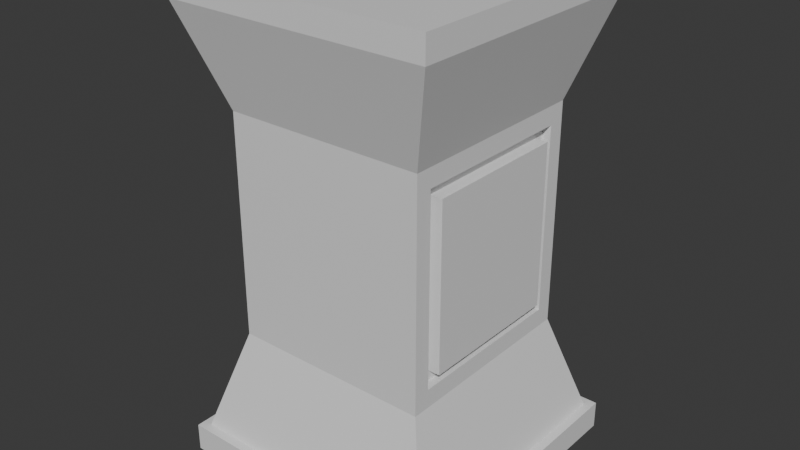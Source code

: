# Source: pedestal_1.blend  (saved by Blender 4.3.34; exported with 4.5.12 LTS)
import bpy
from mathutils import Matrix  # noqa: F401  (used for matrix-valued properties, if any)

bpy.ops.wm.read_factory_settings(use_empty=True)
scene = bpy.context.scene
scene.name = 'Scene'

# ---- collections
col_collection = bpy.data.collections.new('Collection'); scene.collection.children.link(col_collection)

# ---- materials (node trees are filled in below, after node groups)
mat_material = bpy.data.materials.new('Material')
mat_material.alpha_threshold = 0.0
mat_material.roughness = 0.5
mat_material.line_color = (0.0, 0.0, 0.0, 1.0)

# ---- material node trees
mat_material.use_nodes = True; mat_material.node_tree.nodes.clear()
_N = mat_material.node_tree.nodes; _L = mat_material.node_tree.links
n0 = _N.new('ShaderNodeOutputMaterial'); n0.name = 'Material Output'; n0.location = (300, 300)
n1 = _N.new('ShaderNodeBsdfPrincipled'); n1.name = 'Principled BSDF'; n1.location = (10, 300)
n1.inputs[3].default_value = 1.45
_L.new(n1.outputs[0], n0.inputs[0])
n0.is_active_output = True

# ---- world
world_world = bpy.data.worlds.new('World'); scene.world = world_world
world_world.use_nodes = True; world_world.node_tree.nodes.clear()
_N = world_world.node_tree.nodes; _L = world_world.node_tree.links
n0 = _N.new('ShaderNodeOutputWorld'); n0.name = 'World Output'; n0.location = (300, 300)
n1 = _N.new('ShaderNodeBackground'); n1.name = 'Background'; n1.location = (10, 300)
n1.inputs[0].default_value = (0.05088, 0.05088, 0.05088, 1.0)
_L.new(n1.outputs[0], n0.inputs[0])
n0.is_active_output = True
world_world.color = (0.05088, 0.05088, 0.05088)
world_world.sun_shadow_jitter_overblur = 0.0

# ---- meshes
me_cube = bpy.data.meshes.new('Cube')
me_cube.from_pydata([(-1.0, 1.0, 1.0), (-1.0, 1.0, -1.0), (-1.0, -1.0, 1.0), (-1.0, -1.0, -1.0), (-0.9358, 0.9358, 1.0), (-0.9358, -0.9358, 1.0), (-0.7178, 0.7178, 8.314), (-0.7178, -0.7178, 8.314), (-0.7178, 0.7178, 24.26), (-0.7178, -0.7178, 24.26), (-0.7178, 0.7178, 24.26), (-0.7178, -0.7178, 24.26), (-0.7178, 0.7178, 24.26), (-0.7178, -0.7178, 24.26), (-0.9473, 0.9473, 31.33), (-0.9473, -0.9473, 31.33), (-0.9473, 0.9473, 33.05), (-0.9473, -0.9473, 33.05), (-0.7178, -0.7178, 8.314), (-0.7178, 0.7178, 8.314), (-0.7178, -0.7178, 24.26), (-0.7178, 0.7178, 24.26), (-0.7178, -0.7178, 8.314), (-0.7178, 0.7178, 8.314), (-0.7178, -0.7178, 24.26), (-0.7178, 0.7178, 24.26), (-0.7178, -0.5993, 9.63), (-0.7178, 0.5993, 9.63), (-0.7178, -0.5993, 22.95), (-0.7178, 0.5993, 22.95), (-0.6586, -0.5993, 9.63), (-0.6586, 0.5993, 9.63), (-0.6586, -0.5993, 22.95), (-0.6586, 0.5993, 22.95), (0.0, 1.0, -1.0), (0.0, -1.0, 1.0), (0.0, -1.0, -1.0), (0.0, 1.0, 1.0), (0.0, -0.9358, 1.0), (0.0, 0.9358, 1.0), (0.0, -0.7178, 8.314), (0.0, 0.7178, 8.314), (0.0, -0.7178, 24.26), (0.0, 0.7178, 24.26), (0.0, -0.7178, 24.26), (0.0, 0.7178, 24.26), (0.0, -0.7178, 24.26), (0.0, 0.7178, 24.26), (0.0, -0.9473, 31.33), (0.0, 0.9473, 31.33), (0.0, -0.9473, 33.05), (0.0, 0.9473, 33.05), (-0.6586, -0.5278, 10.42), (-0.6586, 0.5278, 10.42), (-0.6586, -0.5278, 22.15), (-0.6586, 0.5278, 22.15), (-0.7448, -0.5278, 10.42), (-0.7448, 0.5278, 10.42), (-0.7448, -0.5278, 22.15), (-0.7448, 0.5278, 22.15), (-0.4679, -0.9358, 1.0), (-0.9358, 0.0, 1.0), (-0.3589, -0.7178, 8.314), (-0.7178, 0.0, 8.314), (-0.4163, -0.8325, 27.8), (-0.3876, -0.7752, 26.03), (-0.3589, -0.7178, 24.26), (-0.7178, 0.0, 24.26), (-0.4736, -0.9473, 31.33), (-0.9473, 0.0, 31.33), (-0.2067, -0.8268, 4.657), (-0.6201, -0.8268, 4.657), (-0.4679, 0.9358, 1.0), (-0.3589, 0.7178, 8.314), (-0.3589, 0.7178, 24.26), (-0.4736, 0.9473, 31.33), (0.0, 0.8325, 27.8), (0.0, -0.8325, 27.8), (0.0, -0.8268, 4.657), (0.0, 0.8268, 4.657), (-0.4134, -0.8268, 4.657), (-0.4407, -0.8813, 2.828), (0.0, 0.8268, 4.657), (0.0, 0.8813, 2.828), (0.0, -0.8268, 4.657), (0.0, -0.8813, 2.828), (-0.7019, -0.9358, 1.0), (-0.9358, 0.4679, 1.0), (-0.5383, -0.7178, 8.314), (-0.7178, 0.3589, 8.314), (-0.7723, 0.7723, 6.485), (-0.7723, -0.7723, 6.485), (-0.5383, -0.7178, 24.26), (-0.7178, 0.3589, 24.26), (-0.7105, -0.9473, 31.33), (-0.9473, 0.4736, 31.33), (-0.8899, -0.8899, 29.57), (-0.7752, 0.7752, 26.03), (-0.234, 0.9358, 1.0), (-0.1794, 0.7178, 8.314), (-0.1794, 0.7178, 24.26), (-0.2368, 0.9473, 31.33), (0.0, 0.8899, 29.57), (0.0, -0.8899, 29.57), (0.0, -0.7723, 6.485), (0.0, 0.7723, 6.485), (-0.234, -0.9358, 1.0), (-0.9358, -0.4679, 1.0), (-0.1794, -0.7178, 8.314), (-0.7178, -0.3589, 8.314), (-0.8813, 0.8813, 2.828), (-0.8813, -0.8813, 2.828), (-0.1794, -0.7178, 24.26), (-0.7178, -0.3589, 24.26), (-0.2368, -0.9473, 31.33), (-0.9473, -0.4736, 31.33), (-0.7752, -0.7752, 26.03), (-0.8899, 0.8899, 29.57), (-0.7019, 0.9358, 1.0), (-0.5383, 0.7178, 8.314), (-0.5383, 0.7178, 24.26), (-0.7105, 0.9473, 31.33), (0.0, 0.7752, 26.03), (0.0, -0.7752, 26.03), (0.0, -0.8813, 2.828), (0.0, 0.8813, 2.828), (-0.3861, -0.7723, 6.485), (-0.4407, -0.8813, 2.828), (0.0, -0.8325, 27.8), (0.0, -0.7752, 26.03), (-0.445, -0.8899, 29.57), (-0.3876, -0.7752, 26.03), (0.0, 0.8325, 27.8), (0.0, 0.7752, 26.03), (-0.445, 0.8899, 29.57), (-0.3876, 0.7752, 26.03), (-0.8325, 0.8325, 27.8), (-0.8899, 0.8899, 29.57), (-0.8899, 0.0, 29.57), (-0.7752, 0.0, 26.03), (-0.8325, -0.8325, 27.8), (-0.7752, -0.7752, 26.03), (-0.7723, 0.0, 6.485), (-0.8813, 0.0, 2.828), (-0.8268, -0.8268, 4.657), (-0.8813, -0.8813, 2.828), (-0.3861, 0.7723, 6.485), (-0.4407, 0.8813, 2.828), (-0.8268, 0.8268, 4.657), (-0.8813, 0.8813, 2.828), (-0.661, 0.8813, 2.828), (-0.2203, 0.8813, 2.828), (-0.1931, 0.7723, 6.485), (-0.8813, -0.4407, 2.828), (-0.8813, 0.4407, 2.828), (-0.7723, 0.3861, 6.485), (-0.7752, -0.3876, 26.03), (-0.7752, 0.3876, 26.03), (-0.8899, 0.445, 29.57), (-0.5814, 0.7752, 26.03), (-0.1938, 0.7752, 26.03), (-0.2225, 0.8899, 29.57), (-0.1938, -0.7752, 26.03), (-0.5814, -0.7752, 26.03), (-0.6674, -0.8899, 29.57), (-0.2203, -0.8813, 2.828), (-0.661, -0.8813, 2.828), (-0.5792, -0.7723, 6.485), (-0.1931, -0.7723, 6.485), (-0.2225, -0.8899, 29.57), (-0.6674, 0.8899, 29.57), (-0.8899, -0.445, 29.57), (-0.7723, -0.3861, 6.485), (-0.5792, 0.7723, 6.485), (-0.8813, 0.8813, 2.828), (-0.8268, 0.8268, 4.657), (-0.8813, -0.8813, 2.828), (-0.8268, -0.8268, 4.657), (-0.7752, -0.7752, 26.03), (-0.8325, -0.8325, 27.8), (-0.8899, 0.8899, 29.57), (-0.8325, 0.8325, 27.8), (0.0, 0.7752, 26.03), (0.0, 0.8325, 27.8), (0.0, -0.7752, 26.03), (0.0, -0.8325, 27.8), (0.0, -0.8813, 2.828), (0.0, -0.8268, 4.657), (0.0, 0.8813, 2.828), (0.0, 0.8268, 4.657), (-0.4407, -0.8813, 2.828), (-0.3876, -0.7752, 26.03), (-0.3876, 0.7752, 26.03), (-0.7752, 0.0, 26.03), (-0.8325, 0.0, 27.8), (-0.8325, 0.4163, 27.8), (-0.8325, -0.4163, 27.8), (-0.8813, 0.0, 2.828), (-0.8268, 0.0, 4.657), (-0.8268, 0.4134, 4.657), (-0.8268, -0.4134, 4.657), (-0.4407, 0.8813, 2.828), (-0.7723, 0.7723, 6.485), (-0.7723, -0.7723, 6.485), (-0.8899, -0.8899, 29.57), (-0.7752, 0.7752, 26.03), (0.0, 0.8899, 29.57), (0.0, -0.8899, 29.57), (0.0, -0.7723, 6.485), (0.0, 0.7723, 6.485), (-0.3861, -0.7723, 6.485), (-0.445, -0.8899, 29.57), (-0.445, 0.8899, 29.57), (-0.8899, 0.0, 29.57), (-0.7723, 0.0, 6.485), (-0.3861, 0.7723, 6.485), (-0.661, 0.8813, 2.828), (-0.2203, 0.8813, 2.828), (-0.1931, 0.7723, 6.485), (-0.8813, -0.4407, 2.828), (-0.8813, 0.4407, 2.828), (-0.7723, 0.3861, 6.485), (-0.7752, -0.3876, 26.03), (-0.7752, 0.3876, 26.03), (-0.8899, 0.445, 29.57), (-0.5814, 0.7752, 26.03), (-0.1938, 0.7752, 26.03), (-0.2225, 0.8899, 29.57), (-0.1938, -0.7752, 26.03), (-0.5814, -0.7752, 26.03), (-0.6674, -0.8899, 29.57), (-0.2203, -0.8813, 2.828), (-0.661, -0.8813, 2.828), (-0.5792, -0.7723, 6.485), (-0.1931, -0.7723, 6.485), (-0.2225, -0.8899, 29.57), (-0.6674, 0.8899, 29.57), (-0.8899, -0.445, 29.57), (-0.7723, -0.3861, 6.485), (-0.5792, 0.7723, 6.485), (-0.6244, -0.8325, 27.8), (-0.2081, -0.8325, 27.8), (-0.3876, 0.7752, 26.03), (-0.4163, 0.8325, 27.8), (-0.2081, 0.8325, 27.8), (-0.6244, 0.8325, 27.8), (-0.4407, 0.8813, 2.828), (-0.4134, 0.8268, 4.657), (-0.2067, 0.8268, 4.657), (-0.6201, 0.8268, 4.657), (-0.7723, 0.7723, 6.485), (-0.7723, -0.7723, 6.485), (-0.8899, -0.8899, 29.57), (-0.7752, 0.7752, 26.03), (0.0, 0.8899, 29.57), (0.0, -0.8899, 29.57), (0.0, -0.7723, 6.485), (0.0, 0.7723, 6.485), (-0.3861, -0.7723, 6.485), (-0.445, -0.8899, 29.57), (-0.445, 0.8899, 29.57), (-0.3861, 0.7723, 6.485), (-0.661, 0.8813, 2.828), (-0.2203, 0.8813, 2.828), (-0.1931, 0.7723, 6.485), (-0.5814, 0.7752, 26.03), (-0.1938, 0.7752, 26.03), (-0.2225, 0.8899, 29.57), (-0.1938, -0.7752, 26.03), (-0.5814, -0.7752, 26.03), (-0.6674, -0.8899, 29.57), (-0.2203, -0.8813, 2.828), (-0.661, -0.8813, 2.828), (-0.5792, -0.7723, 6.485), (-0.1931, -0.7723, 6.485), (-0.2225, -0.8899, 29.57), (-0.6674, 0.8899, 29.57), (-0.5792, 0.7723, 6.485)], [], [(36, 35, 2, 3), (3, 2, 0, 1), (173, 90, 6, 119), (0, 2, 5, 107, 61, 87, 4), (37, 0, 4, 118, 72, 98, 39), (6, 89, 63, 109, 7, 18, 19), (172, 91, 7, 109), (43, 8, 10, 45), (41, 99, 73, 119, 6, 8, 43), (8, 9, 11, 10), (171, 96, 15, 115), (10, 11, 13, 113, 67, 93, 12), (45, 10, 12, 120, 74, 100, 47), (49, 101, 75, 121, 14, 16, 51), (170, 117, 14, 121), (51, 16, 17, 50), (14, 95, 69, 115, 15, 17, 16), (18, 20, 24, 22), (8, 6, 19, 21), (7, 9, 20, 18), (9, 8, 21, 20), (25, 23, 27, 29), (19, 18, 22, 23), (21, 19, 23, 25), (20, 21, 25, 24), (29, 27, 31, 33), (24, 25, 29, 28), (22, 24, 28, 26), (23, 22, 26, 27), (31, 30, 52, 53), (28, 29, 33, 32), (26, 28, 32, 30), (27, 26, 30, 31), (15, 94, 68, 114, 48, 50, 17), (169, 103, 48, 114), (11, 44, 46, 112, 66, 92, 13), (9, 42, 44, 11), (7, 88, 62, 108, 40, 42, 9), (168, 104, 40, 108), (1, 0, 37, 34), (1, 34, 36, 3), (2, 35, 38, 106, 60, 86, 5), (55, 53, 57, 59), (33, 31, 53, 55), (32, 33, 55, 54), (30, 32, 54, 52), (57, 56, 58, 59), (54, 55, 59, 58), (52, 54, 58, 56), (53, 52, 56, 57), (167, 126, 62, 88), (168, 126, 210, 234), (134, 161, 227, 212), (164, 130, 68, 94), (161, 102, 206, 227), (154, 143, 197, 220), (161, 134, 75, 101), (126, 167, 233, 210), (110, 154, 220, 174), (158, 138, 69, 95), (167, 91, 203, 233), (160, 135, 192, 226), (155, 142, 63, 89), (90, 173, 239, 202), (122, 160, 226, 182), (152, 146, 73, 99), (79, 125, 188, 189), (173, 146, 215, 239), (153, 111, 176, 219), (72, 118, 150, 147), (118, 4, 110, 150), (124, 78, 187, 186), (39, 98, 151, 125), (98, 72, 147, 151), (105, 152, 99, 41), (166, 127, 190, 232), (143, 153, 219, 197), (123, 77, 185, 184), (61, 107, 153, 143), (107, 5, 111, 153), (111, 166, 232, 176), (4, 87, 154, 110), (87, 61, 143, 154), (90, 155, 89, 6), (159, 97, 205, 225), (76, 122, 182, 183), (91, 172, 238, 203), (67, 113, 156, 139), (113, 13, 116, 156), (135, 159, 225, 192), (12, 93, 157, 97), (93, 67, 139, 157), (117, 158, 95, 14), (172, 142, 214, 238), (146, 152, 218, 215), (165, 124, 186, 231), (74, 120, 159, 135), (120, 12, 97, 159), (152, 105, 209, 218), (47, 100, 160, 122), (100, 74, 135, 160), (102, 161, 101, 49), (127, 165, 231, 190), (138, 158, 224, 213), (96, 171, 237, 204), (66, 112, 162, 131), (112, 46, 123, 162), (158, 117, 180, 224), (13, 92, 163, 116), (92, 66, 131, 163), (96, 164, 94, 15), (105, 79, 189, 209), (171, 138, 213, 237), (151, 147, 201, 217), (60, 106, 165, 127), (106, 38, 124, 165), (130, 164, 230, 211), (5, 86, 166, 111), (86, 60, 127, 166), (91, 167, 88, 7), (78, 104, 208, 187), (125, 151, 217, 188), (126, 168, 108, 62), (164, 96, 204, 230), (77, 103, 207, 185), (130, 169, 114, 68), (157, 139, 193, 223), (117, 170, 236, 180), (134, 170, 121, 75), (102, 76, 183, 206), (97, 157, 223, 205), (138, 171, 115, 69), (170, 134, 212, 236), (150, 110, 174, 216), (142, 172, 109, 63), (163, 131, 191, 229), (147, 150, 216, 201), (146, 173, 119, 73), (116, 163, 229, 178), (156, 116, 178, 222), (177, 176, 145, 144), (208, 234, 274, 256), (225, 205, 253, 265), (216, 174, 149, 262), (203, 177, 144, 251), (174, 175, 148, 149), (223, 193, 194, 195), (222, 178, 179, 196), (220, 197, 198, 199), (219, 176, 177, 200), (234, 210, 258, 274), (192, 225, 265, 242), (201, 216, 262, 246), (175, 202, 250, 148), (229, 191, 65, 269), (178, 229, 269, 141), (197, 219, 200, 198), (174, 220, 199, 175), (175, 199, 221, 202), (199, 198, 214, 221), (193, 222, 196, 194), (205, 223, 195, 181), (181, 195, 224, 180), (195, 194, 213, 224), (210, 233, 273, 258), (233, 203, 251, 273), (228, 184, 129, 268), (191, 228, 268, 65), (232, 190, 81, 272), (176, 232, 272, 145), (189, 188, 83, 82), (180, 236, 276, 137), (212, 227, 267, 260), (215, 218, 264, 261), (209, 189, 82, 257), (186, 187, 84, 85), (236, 212, 260, 276), (227, 206, 254, 267), (218, 209, 257, 264), (187, 208, 256, 84), (231, 186, 85, 271), (184, 185, 128, 129), (194, 196, 237, 213), (196, 179, 204, 237), (198, 200, 238, 214), (200, 177, 203, 238), (185, 207, 255, 128), (190, 231, 271, 81), (155, 90, 202, 221), (104, 168, 234, 208), (142, 155, 221, 214), (131, 162, 228, 191), (162, 123, 184, 228), (169, 130, 211, 235), (139, 156, 222, 193), (103, 169, 235, 207), (272, 81, 80, 71), (271, 85, 84, 70), (269, 65, 64, 240), (268, 129, 128, 241), (266, 242, 243, 244), (265, 253, 136, 245), (263, 246, 247, 248), (262, 149, 148, 249), (246, 262, 249, 247), (83, 263, 248, 82), (82, 248, 264, 257), (248, 247, 261, 264), (242, 265, 245, 243), (133, 266, 244, 132), (132, 244, 267, 254), (244, 243, 260, 267), (65, 268, 241, 64), (141, 269, 240, 140), (140, 240, 270, 252), (240, 64, 259, 270), (81, 271, 70, 80), (145, 272, 71, 144), (144, 71, 273, 251), (71, 80, 258, 273), (80, 70, 274, 258), (70, 84, 256, 274), (64, 241, 275, 259), (241, 128, 255, 275), (243, 245, 276, 260), (245, 136, 137, 276), (247, 249, 277, 261), (249, 148, 250, 277), (230, 204, 252, 270), (204, 179, 140, 252), (239, 215, 261, 277), (179, 178, 141, 140), (211, 230, 270, 259), (205, 181, 136, 253), (202, 239, 277, 250), (188, 217, 263, 83), (182, 226, 266, 133), (235, 211, 259, 275), (181, 180, 137, 136), (206, 183, 132, 254), (217, 201, 246, 263), (226, 192, 242, 266), (207, 235, 275, 255), (183, 182, 133, 132)])
_uv = me_cube.uv_layers.new(name='UVMap')
_uv.uv.foreach_set('vector', [0.375, 0.875, 0.625, 0.875, 0.625, 1.0, 0.375, 1.0, 0.375, 0.0, 0.625, 0.0, 0.625, 0.25, 0.375, 0.25, 0.625, 0.2812, 0.625, 0.25, 0.625, 0.25, 0.625, 0.2812, 0.625, 0.25, 0.625, 0.0, 0.625, 0.0, 0.625, 0.0625, 0.625, 0.125, 0.625, 0.1875, 0.625, 0.25, 0.625, 0.375, 0.625, 0.25, 0.625, 0.25, 0.625, 0.2812, 0.625, 0.3125, 0.625, 0.3438, 0.625, 0.375, 0.625, 0.25, 0.625, 0.1875, 0.625, 0.125, 0.625, 0.0625, 0.625, 0.0, 0.625, 0.0, 0.625, 0.25, 0.625, 0.0625, 0.625, 0.0, 0.625, 0.0, 0.625, 0.0625, 0.625, 0.375, 0.625, 0.25, 0.625, 0.25, 0.625, 0.375, 0.625, 0.375, 0.625, 0.3438, 0.625, 0.3125, 0.625, 0.2812, 0.625, 0.25, 0.625, 0.25, 0.625, 0.375, 0.625, 0.25, 0.625, 0.0, 0.625, 0.0, 0.625, 0.25, 0.625, 0.0625, 0.625, 0.0, 0.625, 0.0, 0.625, 0.0625, 0.625, 0.25, 0.625, 0.0, 0.625, 0.0, 0.625, 0.0625, 0.625, 0.125, 0.625, 0.1875, 0.625, 0.25, 0.625, 0.375, 0.625, 0.25, 0.625, 0.25, 0.625, 0.2812, 0.625, 0.3125, 0.625, 0.3438, 0.625, 0.375, 0.625, 0.375, 0.625, 0.3438, 0.625, 0.3125, 0.625, 0.2812, 0.625, 0.25, 0.625, 0.25, 0.625, 0.375, 0.625, 0.2812, 0.625, 0.25, 0.625, 0.25, 0.625, 0.2812, 0.75, 0.5, 0.875, 0.5, 0.875, 0.75, 0.75, 0.75, 0.625, 0.25, 0.625, 0.1875, 0.625, 0.125, 0.625, 0.0625, 0.625, 0.0, 0.625, 0.0, 0.625, 0.25, 0.625, 1.0, 0.625, 1.0, 0.625, 1.0, 0.625, 1.0, 0.625, 0.25, 0.625, 0.25, 0.625, 0.25, 0.625, 0.25, 0.625, 1.0, 0.625, 1.0, 0.625, 1.0, 0.625, 1.0, 0.625, 0.0, 0.625, 0.25, 0.625, 0.25, 0.625, 0.0, 0.625, 0.25, 0.625, 0.25, 0.625, 0.25, 0.625, 0.25, 0.625, 0.25, 0.625, 0.0, 0.625, 0.0, 0.625, 0.25, 0.625, 0.25, 0.625, 0.25, 0.625, 0.25, 0.625, 0.25, 0.625, 0.0, 0.625, 0.25, 0.625, 0.25, 0.625, 0.0, 0.625, 0.25, 0.625, 0.25, 0.625, 0.25, 0.625, 0.25, 0.625, 0.0, 0.625, 0.25, 0.625, 0.25, 0.625, 0.0, 0.625, 1.0, 0.625, 1.0, 0.625, 1.0, 0.625, 1.0, 0.625, 0.25, 0.625, 0.0, 0.625, 0.0, 0.625, 0.25, 0.625, 0.25, 0.625, 0.0, 0.625, 0.0, 0.625, 0.25, 0.625, 0.0, 0.625, 0.25, 0.625, 0.25, 0.625, 0.0, 0.625, 1.0, 0.625, 1.0, 0.625, 1.0, 0.625, 1.0, 0.625, 0.25, 0.625, 0.0, 0.625, 0.0, 0.625, 0.25, 0.625, 1.0, 0.625, 0.9688, 0.625, 0.9375, 0.625, 0.9062, 0.625, 0.875, 0.625, 0.875, 0.625, 1.0, 0.625, 0.9062, 0.625, 0.875, 0.625, 0.875, 0.625, 0.9062, 0.625, 1.0, 0.625, 0.875, 0.625, 0.875, 0.625, 0.9062, 0.625, 0.9375, 0.625, 0.9688, 0.625, 1.0, 0.625, 1.0, 0.625, 0.875, 0.625, 0.875, 0.625, 1.0, 0.625, 1.0, 0.625, 0.9688, 0.625, 0.9375, 0.625, 0.9062, 0.625, 0.875, 0.625, 0.875, 0.625, 1.0, 0.625, 0.9062, 0.625, 0.875, 0.625, 0.875, 0.625, 0.9062, 0.375, 0.25, 0.625, 0.25, 0.625, 0.375, 0.375, 0.375, 0.125, 0.5, 0.25, 0.5, 0.25, 0.75, 0.125, 0.75, 0.625, 1.0, 0.625, 0.875, 0.625, 0.875, 0.625, 0.9062, 0.625, 0.9375, 0.625, 0.9688, 0.625, 1.0, 0.625, 0.25, 0.625, 0.25, 0.625, 0.25, 0.625, 0.25, 0.625, 0.25, 0.625, 0.25, 0.625, 0.25, 0.625, 0.25, 0.625, 0.0, 0.625, 0.25, 0.625, 0.25, 0.625, 0.0, 0.625, 1.0, 0.625, 1.0, 0.625, 1.0, 0.625, 1.0, 0.625, 0.25, 0.625, 0.0, 0.625, 0.0, 0.625, 0.25, 0.625, 0.0, 0.625, 0.25, 0.625, 0.25, 0.625, 0.0, 0.625, 1.0, 0.625, 1.0, 0.625, 1.0, 0.625, 1.0, 0.625, 0.25, 0.625, 0.0, 0.625, 0.0, 0.625, 0.25, 0.625, 0.9688, 0.625, 0.9375, 0.625, 0.9375, 0.625, 0.9688, 0.625, 0.9062, 0.625, 0.9375, 0.625, 0.9375, 0.625, 0.9062, 0.625, 0.3125, 0.625, 0.3438, 0.625, 0.3438, 0.625, 0.3125, 0.625, 0.9688, 0.625, 0.9375, 0.625, 0.9375, 0.625, 0.9688, 0.625, 0.3438, 0.625, 0.375, 0.625, 0.375, 0.625, 0.3438, 0.625, 0.1875, 0.625, 0.125, 0.625, 0.125, 0.625, 0.1875, 0.625, 0.3438, 0.625, 0.3125, 0.625, 0.3125, 0.625, 0.3438, 0.625, 0.9375, 0.625, 0.9688, 0.625, 0.9688, 0.625, 0.9375, 0.625, 0.25, 0.625, 0.1875, 0.625, 0.1875, 0.625, 0.25, 0.625, 0.1875, 0.625, 0.125, 0.625, 0.125, 0.625, 0.1875, 0.625, 0.9688, 0.625, 1.0, 0.625, 1.0, 0.625, 0.9688, 0.625, 0.3438, 0.625, 0.3125, 0.625, 0.3125, 0.625, 0.3438, 0.625, 0.1875, 0.625, 0.125, 0.625, 0.125, 0.625, 0.1875, 0.625, 0.25, 0.625, 0.2812, 0.625, 0.2812, 0.625, 0.25, 0.625, 0.375, 0.625, 0.3438, 0.625, 0.3438, 0.625, 0.375, 0.625, 0.3438, 0.625, 0.3125, 0.625, 0.3125, 0.625, 0.3438, 0.0, 0.0, 0.0, 0.0, 0.0, 0.0, 0.0, 0.0, 0.625, 0.2812, 0.625, 0.3125, 0.625, 0.3125, 0.625, 0.2812, 0.625, 0.0625, 0.625, 0.0, 0.625, 0.0, 0.625, 0.0625, 0.625, 0.3125, 0.625, 0.2812, 0.625, 0.2812, 0.625, 0.3125, 0.625, 0.2812, 0.625, 0.25, 0.625, 0.25, 0.625, 0.2812, 0.0, 0.0, 0.0, 0.0, 0.0, 0.0, 0.0, 0.0, 0.625, 0.375, 0.625, 0.3438, 0.625, 0.3438, 0.625, 0.375, 0.625, 0.3438, 0.625, 0.3125, 0.625, 0.3125, 0.625, 0.3438, 0.625, 0.375, 0.625, 0.3438, 0.625, 0.3438, 0.625, 0.375, 0.625, 0.9688, 0.625, 0.9375, 0.625, 0.9375, 0.625, 0.9688, 0.625, 0.125, 0.625, 0.0625, 0.625, 0.0625, 0.625, 0.125, 0.0, 0.0, 0.0, 0.0, 0.0, 0.0, 0.0, 0.0, 0.625, 0.125, 0.625, 0.0625, 0.625, 0.0625, 0.625, 0.125, 0.625, 0.0625, 0.625, 0.0, 0.625, 0.0, 0.625, 0.0625, 0.625, 1.0, 0.625, 0.9688, 0.625, 0.9688, 0.625, 1.0, 0.625, 0.25, 0.625, 0.1875, 0.625, 0.1875, 0.625, 0.25, 0.625, 0.1875, 0.625, 0.125, 0.625, 0.125, 0.625, 0.1875, 0.625, 0.25, 0.625, 0.1875, 0.625, 0.1875, 0.625, 0.25, 0.625, 0.2812, 0.625, 0.25, 0.625, 0.25, 0.625, 0.2812, 0.0, 0.0, 0.0, 0.0, 0.0, 0.0, 0.0, 0.0, 0.625, 0.0, 0.625, 0.0625, 0.625, 0.0625, 0.625, 0.0, 0.625, 0.125, 0.625, 0.0625, 0.625, 0.0625, 0.625, 0.125, 0.625, 0.0625, 0.625, 0.0, 0.625, 0.0, 0.625, 0.0625, 0.625, 0.3125, 0.625, 0.2812, 0.625, 0.2812, 0.625, 0.3125, 0.625, 0.25, 0.625, 0.1875, 0.625, 0.1875, 0.625, 0.25, 0.625, 0.1875, 0.625, 0.125, 0.625, 0.125, 0.625, 0.1875, 0.625, 0.25, 0.625, 0.1875, 0.625, 0.1875, 0.625, 0.25, 0.625, 0.0625, 0.625, 0.125, 0.625, 0.125, 0.625, 0.0625, 0.625, 0.3125, 0.625, 0.3438, 0.625, 0.3438, 0.625, 0.3125, 0.625, 0.9062, 0.625, 0.875, 0.625, 0.875, 0.625, 0.9062, 0.625, 0.3125, 0.625, 0.2812, 0.625, 0.2812, 0.625, 0.3125, 0.625, 0.2812, 0.625, 0.25, 0.625, 0.25, 0.625, 0.2812, 0.625, 0.3438, 0.625, 0.375, 0.625, 0.375, 0.625, 0.3438, 0.625, 0.375, 0.625, 0.3438, 0.625, 0.3438, 0.625, 0.375, 0.625, 0.3438, 0.625, 0.3125, 0.625, 0.3125, 0.625, 0.3438, 0.625, 0.375, 0.625, 0.3438, 0.625, 0.3438, 0.625, 0.375, 0.625, 0.9375, 0.625, 0.9062, 0.625, 0.9062, 0.625, 0.9375, 0.625, 0.125, 0.625, 0.1875, 0.625, 0.1875, 0.625, 0.125, 0.625, 0.0, 0.625, 0.0625, 0.625, 0.0625, 0.625, 0.0, 0.625, 0.9375, 0.625, 0.9062, 0.625, 0.9062, 0.625, 0.9375, 0.625, 0.9062, 0.625, 0.875, 0.625, 0.875, 0.625, 0.9062, 0.625, 0.1875, 0.625, 0.25, 0.625, 0.25, 0.625, 0.1875, 0.625, 1.0, 0.625, 0.9688, 0.625, 0.9688, 0.625, 1.0, 0.625, 0.9688, 0.625, 0.9375, 0.625, 0.9375, 0.625, 0.9688, 0.625, 1.0, 0.625, 0.9688, 0.625, 0.9688, 0.625, 1.0, 0.0, 0.0, 0.0, 0.0, 0.0, 0.0, 0.0, 0.0, 0.625, 0.0625, 0.625, 0.125, 0.625, 0.125, 0.625, 0.0625, 0.625, 0.3438, 0.625, 0.3125, 0.625, 0.3125, 0.625, 0.3438, 0.625, 0.9375, 0.625, 0.9062, 0.625, 0.9062, 0.625, 0.9375, 0.625, 0.9062, 0.625, 0.875, 0.625, 0.875, 0.625, 0.9062, 0.625, 0.9375, 0.625, 0.9688, 0.625, 0.9688, 0.625, 0.9375, 0.625, 1.0, 0.625, 0.9688, 0.625, 0.9688, 0.625, 1.0, 0.625, 0.9688, 0.625, 0.9375, 0.625, 0.9375, 0.625, 0.9688, 0.625, 1.0, 0.625, 0.9688, 0.625, 0.9688, 0.625, 1.0, 0.0, 0.0, 0.0, 0.0, 0.0, 0.0, 0.0, 0.0, 0.625, 0.375, 0.625, 0.3438, 0.625, 0.3438, 0.625, 0.375, 0.625, 0.9375, 0.625, 0.9062, 0.625, 0.9062, 0.625, 0.9375, 0.625, 0.9688, 0.625, 1.0, 0.625, 1.0, 0.625, 0.9688, 0.0, 0.0, 0.0, 0.0, 0.0, 0.0, 0.0, 0.0, 0.625, 0.9375, 0.625, 0.9062, 0.625, 0.9062, 0.625, 0.9375, 0.625, 0.1875, 0.625, 0.125, 0.625, 0.125, 0.625, 0.1875, 0.625, 0.25, 0.625, 0.2812, 0.625, 0.2812, 0.625, 0.25, 0.625, 0.3125, 0.625, 0.2812, 0.625, 0.2812, 0.625, 0.3125, 0.0, 0.0, 0.0, 0.0, 0.0, 0.0, 0.0, 0.0, 0.625, 0.25, 0.625, 0.1875, 0.625, 0.1875, 0.625, 0.25, 0.625, 0.125, 0.625, 0.0625, 0.625, 0.0625, 0.625, 0.125, 0.625, 0.2812, 0.625, 0.3125, 0.625, 0.3125, 0.625, 0.2812, 0.625, 0.2812, 0.625, 0.25, 0.625, 0.25, 0.625, 0.2812, 0.625, 0.125, 0.625, 0.0625, 0.625, 0.0625, 0.625, 0.125, 0.625, 0.9688, 0.625, 0.9375, 0.625, 0.9375, 0.625, 0.9688, 0.625, 0.3125, 0.625, 0.2812, 0.625, 0.2812, 0.625, 0.3125, 0.625, 0.3125, 0.625, 0.2812, 0.625, 0.2812, 0.625, 0.3125, 0.625, 1.0, 0.625, 0.9688, 0.625, 0.9688, 0.625, 1.0, 0.625, 0.0625, 0.625, 0.0, 0.625, 0.0, 0.625, 0.0625, 0.625, 0.0, 0.625, 0.0, 0.625, 0.0, 0.625, 0.0, 0.625, 0.875, 0.625, 0.9062, 0.625, 0.9062, 0.625, 0.875, 0.625, 0.2812, 0.625, 0.25, 0.625, 0.25, 0.625, 0.2812, 0.625, 0.2812, 0.625, 0.25, 0.625, 0.25, 0.625, 0.2812, 0.625, 0.0, 0.625, 0.0, 0.625, 0.0, 0.625, 0.0, 0.625, 0.25, 0.625, 0.25, 0.625, 0.25, 0.625, 0.25, 0.625, 0.1875, 0.625, 0.125, 0.625, 0.125, 0.625, 0.1875, 0.625, 0.0625, 0.625, 0.0, 0.625, 0.0, 0.625, 0.0625, 0.625, 0.1875, 0.625, 0.125, 0.625, 0.125, 0.625, 0.1875, 0.625, 0.0625, 0.625, 0.0, 0.625, 0.0, 0.625, 0.0625, 0.625, 0.9062, 0.625, 0.9375, 0.625, 0.9375, 0.625, 0.9062, 0.625, 0.3125, 0.625, 0.2812, 0.625, 0.2812, 0.625, 0.3125, 0.625, 0.3125, 0.625, 0.2812, 0.625, 0.2812, 0.625, 0.3125, 0.625, 0.25, 0.625, 0.25, 0.625, 0.25, 0.625, 0.25, 0.625, 0.9688, 0.625, 0.9375, 0.625, 0.9375, 0.625, 0.9688, 0.625, 1.0, 0.625, 0.9688, 0.625, 0.9688, 0.625, 1.0, 0.625, 0.125, 0.625, 0.0625, 0.625, 0.0625, 0.625, 0.125, 0.625, 0.25, 0.625, 0.1875, 0.625, 0.1875, 0.625, 0.25, 0.625, 0.25, 0.625, 0.1875, 0.625, 0.1875, 0.625, 0.25, 0.625, 0.1875, 0.625, 0.125, 0.625, 0.125, 0.625, 0.1875, 0.625, 0.125, 0.625, 0.0625, 0.625, 0.0625, 0.625, 0.125, 0.625, 0.25, 0.625, 0.1875, 0.625, 0.1875, 0.625, 0.25, 0.625, 0.25, 0.625, 0.1875, 0.625, 0.1875, 0.625, 0.25, 0.625, 0.1875, 0.625, 0.125, 0.625, 0.125, 0.625, 0.1875, 0.625, 0.9375, 0.625, 0.9688, 0.625, 0.9688, 0.625, 0.9375, 0.625, 0.9688, 0.625, 1.0, 0.625, 1.0, 0.625, 0.9688, 0.625, 0.9062, 0.625, 0.875, 0.625, 0.875, 0.625, 0.9062, 0.625, 0.9375, 0.625, 0.9062, 0.625, 0.9062, 0.625, 0.9375, 0.625, 0.9688, 0.625, 0.9375, 0.625, 0.9375, 0.625, 0.9688, 0.625, 1.0, 0.625, 0.9688, 0.625, 0.9688, 0.625, 1.0, 0.0, 0.0, 0.0, 0.0, 0.0, 0.0, 0.0, 0.0, 0.625, 0.25, 0.625, 0.2812, 0.625, 0.2812, 0.625, 0.25, 0.625, 0.3125, 0.625, 0.3438, 0.625, 0.3438, 0.625, 0.3125, 0.625, 0.3125, 0.625, 0.3438, 0.625, 0.3438, 0.625, 0.3125, 0.0, 0.0, 0.0, 0.0, 0.0, 0.0, 0.0, 0.0, 0.0, 0.0, 0.0, 0.0, 0.0, 0.0, 0.0, 0.0, 0.625, 0.2812, 0.625, 0.3125, 0.625, 0.3125, 0.625, 0.2812, 0.625, 0.3438, 0.625, 0.375, 0.625, 0.375, 0.625, 0.3438, 0.625, 0.3438, 0.625, 0.375, 0.625, 0.375, 0.625, 0.3438, 0.0, 0.0, 0.0, 0.0, 0.0, 0.0, 0.0, 0.0, 0.625, 0.9062, 0.625, 0.875, 0.625, 0.875, 0.625, 0.9062, 0.0, 0.0, 0.0, 0.0, 0.0, 0.0, 0.0, 0.0, 0.625, 0.125, 0.625, 0.0625, 0.625, 0.0625, 0.625, 0.125, 0.625, 0.0625, 0.625, 0.0, 0.625, 0.0, 0.625, 0.0625, 0.625, 0.125, 0.625, 0.0625, 0.625, 0.0625, 0.625, 0.125, 0.625, 0.0625, 0.625, 0.0, 0.625, 0.0, 0.625, 0.0625, 0.0, 0.0, 0.0, 0.0, 0.0, 0.0, 0.0, 0.0, 0.625, 0.9375, 0.625, 0.9062, 0.625, 0.9062, 0.625, 0.9375, 0.625, 0.1875, 0.625, 0.25, 0.625, 0.25, 0.625, 0.1875, 0.625, 0.875, 0.625, 0.9062, 0.625, 0.9062, 0.625, 0.875, 0.625, 0.125, 0.625, 0.1875, 0.625, 0.1875, 0.625, 0.125, 0.625, 0.9375, 0.625, 0.9062, 0.625, 0.9062, 0.625, 0.9375, 0.625, 0.9062, 0.625, 0.875, 0.625, 0.875, 0.625, 0.9062, 0.625, 0.9062, 0.625, 0.9375, 0.625, 0.9375, 0.625, 0.9062, 0.625, 0.125, 0.625, 0.0625, 0.625, 0.0625, 0.625, 0.125, 0.625, 0.875, 0.625, 0.9062, 0.625, 0.9062, 0.625, 0.875, 0.625, 0.9688, 0.625, 0.9375, 0.625, 0.9375, 0.625, 0.9688, 0.625, 0.9062, 0.625, 0.875, 0.625, 0.875, 0.625, 0.9062, 0.625, 0.9688, 0.625, 0.9375, 0.625, 0.9375, 0.625, 0.9688, 0.625, 0.9062, 0.625, 0.875, 0.625, 0.875, 0.625, 0.9062, 0.625, 0.3438, 0.625, 0.3125, 0.625, 0.3125, 0.625, 0.3438, 0.625, 0.2812, 0.625, 0.25, 0.625, 0.25, 0.625, 0.2812, 0.625, 0.3438, 0.625, 0.3125, 0.625, 0.3125, 0.625, 0.3438, 0.625, 0.2812, 0.625, 0.25, 0.625, 0.25, 0.625, 0.2812, 0.625, 0.3125, 0.625, 0.2812, 0.625, 0.2812, 0.625, 0.3125, 0.625, 0.375, 0.625, 0.3438, 0.625, 0.3438, 0.625, 0.375, 0.625, 0.375, 0.625, 0.3438, 0.625, 0.3438, 0.625, 0.375, 0.625, 0.3438, 0.625, 0.3125, 0.625, 0.3125, 0.625, 0.3438, 0.625, 0.3125, 0.625, 0.2812, 0.625, 0.2812, 0.625, 0.3125, 0.625, 0.375, 0.625, 0.3438, 0.625, 0.3438, 0.625, 0.375, 0.625, 0.375, 0.625, 0.3438, 0.625, 0.3438, 0.625, 0.375, 0.625, 0.3438, 0.625, 0.3125, 0.625, 0.3125, 0.625, 0.3438, 0.625, 0.9375, 0.625, 0.9062, 0.625, 0.9062, 0.625, 0.9375, 0.625, 1.0, 0.625, 0.9688, 0.625, 0.9688, 0.625, 1.0, 0.625, 1.0, 0.625, 0.9688, 0.625, 0.9688, 0.625, 1.0, 0.625, 0.9688, 0.625, 0.9375, 0.625, 0.9375, 0.625, 0.9688, 0.625, 0.9375, 0.625, 0.9062, 0.625, 0.9062, 0.625, 0.9375, 0.625, 1.0, 0.625, 0.9688, 0.625, 0.9688, 0.625, 1.0, 0.625, 1.0, 0.625, 0.9688, 0.625, 0.9688, 0.625, 1.0, 0.625, 0.9688, 0.625, 0.9375, 0.625, 0.9375, 0.625, 0.9688, 0.625, 0.9375, 0.625, 0.9062, 0.625, 0.9062, 0.625, 0.9375, 0.625, 0.9062, 0.625, 0.875, 0.625, 0.875, 0.625, 0.9062, 0.625, 0.9375, 0.625, 0.9062, 0.625, 0.9062, 0.625, 0.9375, 0.625, 0.9062, 0.625, 0.875, 0.625, 0.875, 0.625, 0.9062, 0.625, 0.3125, 0.625, 0.2812, 0.625, 0.2812, 0.625, 0.3125, 0.625, 0.2812, 0.625, 0.25, 0.625, 0.25, 0.625, 0.2812, 0.625, 0.3125, 0.625, 0.2812, 0.625, 0.2812, 0.625, 0.3125, 0.625, 0.2812, 0.625, 0.25, 0.625, 0.25, 0.625, 0.2812, 0.625, 0.9688, 0.625, 1.0, 0.625, 1.0, 0.625, 0.9688, 0.625, 0.0, 0.625, 0.0, 0.625, 0.0, 0.625, 0.0, 0.625, 0.2812, 0.625, 0.3125, 0.625, 0.3125, 0.625, 0.2812, 0.625, 0.0, 0.625, 0.0, 0.625, 0.0, 0.625, 0.0, 0.625, 0.9375, 0.625, 0.9688, 0.625, 0.9688, 0.625, 0.9375, 0.625, 0.25, 0.625, 0.25, 0.625, 0.25, 0.625, 0.25, 0.625, 0.25, 0.625, 0.2812, 0.625, 0.2812, 0.625, 0.25, 0.625, 0.375, 0.625, 0.3438, 0.625, 0.3438, 0.625, 0.375, 0.625, 0.375, 0.625, 0.3438, 0.625, 0.3438, 0.625, 0.375, 0.625, 0.9062, 0.625, 0.9375, 0.625, 0.9375, 0.625, 0.9062, 0.625, 0.25, 0.625, 0.25, 0.625, 0.25, 0.625, 0.25, 0.0, 0.0, 0.0, 0.0, 0.0, 0.0, 0.0, 0.0, 0.625, 0.3438, 0.625, 0.3125, 0.625, 0.3125, 0.625, 0.3438, 0.625, 0.3438, 0.625, 0.3125, 0.625, 0.3125, 0.625, 0.3438, 0.625, 0.875, 0.625, 0.9062, 0.625, 0.9062, 0.625, 0.875, 0.0, 0.0, 0.0, 0.0, 0.0, 0.0, 0.0, 0.0])
me_cube.materials.append(mat_material)
me_cube.use_mirror_vertex_groups = False
me_cube.update()

# ---- objects
ob_cube = bpy.data.objects.new('Cube', me_cube)

# ---- transforms, parenting, visibility, modifiers, constraints
ob_cube.location = (0.0, 0.0, 0.0)
ob_cube.scale = (1.0, 1.0, 0.1)
ob_cube.lock_rotations_4d = False
ob_cube.empty_display_type = 'ARROWS'
ob_cube.lineart.crease_threshold = 0.0
_m = ob_cube.modifiers.new('Mirror', 'MIRROR')

# ---- collection membership
col_collection.objects.link(ob_cube)

# ---- scene / render settings (as saved in the file)
scene.frame_start = 1; scene.frame_end = 250; scene.frame_set(1)
scene.render.engine = 'BLENDER_EEVEE_NEXT'
bpy.context.view_layer.update()

# ---- added for rendering (the .blend has no active camera and no usable light): camera, sun
cam_auto = bpy.data.cameras.new('AutoCamera')
cam_auto.lens = 50.0
cam_auto.sensor_width = 36.0
cam_auto.clip_end = 1000.0
ob_auto_camera = bpy.data.objects.new('AutoCamera', cam_auto)
scene.collection.objects.link(ob_auto_camera)
ob_auto_camera.location = (4.09576, -4.91491, 4.87928)
ob_auto_camera.rotation_euler = (1.09748, -7.21219e-08, 0.694738)
scene.camera = ob_auto_camera
light_auto_sun = bpy.data.lights.new('AutoSun', 'SUN')
light_auto_sun.energy = 3.0
light_auto_sun.angle = 0.0523599
ob_auto_sun = bpy.data.objects.new('AutoSun', light_auto_sun)
scene.collection.objects.link(ob_auto_sun)
ob_auto_sun.rotation_euler = (0.872665, 0.174533, 0.523599)
bpy.context.view_layer.update()
